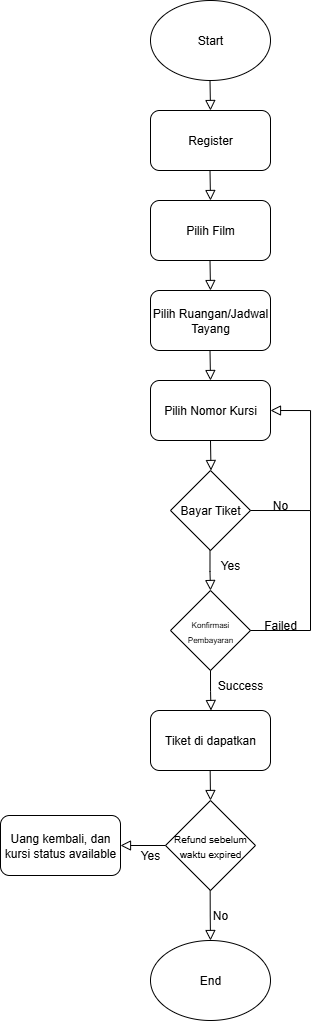

The diagram above was exported from draw.io. Its source (the exported page's mxGraphModel, read from the mxfile embedded in the PNG):
<mxGraphModel dx="885" dy="450" grid="1" gridSize="10" guides="1" tooltips="1" connect="1" arrows="1" fold="1" page="1" pageScale="1" pageWidth="827" pageHeight="1169" math="0" shadow="0">
  <root>
    <mxCell id="WIyWlLk6GJQsqaUBKTNV-0" />
    <mxCell id="WIyWlLk6GJQsqaUBKTNV-1" parent="WIyWlLk6GJQsqaUBKTNV-0" />
    <mxCell id="hWaqpvwaVubfjhtnaQbV-0" value="Pilih Film" style="rounded=1;whiteSpace=wrap;html=1;" vertex="1" parent="WIyWlLk6GJQsqaUBKTNV-1">
      <mxGeometry x="360" y="273" width="120" height="60" as="geometry" />
    </mxCell>
    <mxCell id="hWaqpvwaVubfjhtnaQbV-1" value="" style="rounded=0;html=1;jettySize=auto;orthogonalLoop=1;fontSize=11;endArrow=block;endFill=0;endSize=8;strokeWidth=1;shadow=0;labelBackgroundColor=none;edgeStyle=orthogonalEdgeStyle;entryX=0.5;entryY=0;entryDx=0;entryDy=0;" edge="1" parent="WIyWlLk6GJQsqaUBKTNV-1" target="hWaqpvwaVubfjhtnaQbV-2">
      <mxGeometry relative="1" as="geometry">
        <mxPoint x="419.5" y="333" as="sourcePoint" />
        <mxPoint x="419.5" y="383" as="targetPoint" />
      </mxGeometry>
    </mxCell>
    <mxCell id="hWaqpvwaVubfjhtnaQbV-2" value="Pilih Ruangan/Jadwal Tayang" style="rounded=1;whiteSpace=wrap;html=1;" vertex="1" parent="WIyWlLk6GJQsqaUBKTNV-1">
      <mxGeometry x="360" y="363" width="120" height="60" as="geometry" />
    </mxCell>
    <mxCell id="hWaqpvwaVubfjhtnaQbV-3" value="Pilih Nomor Kursi" style="rounded=1;whiteSpace=wrap;html=1;" vertex="1" parent="WIyWlLk6GJQsqaUBKTNV-1">
      <mxGeometry x="360" y="453" width="120" height="60" as="geometry" />
    </mxCell>
    <mxCell id="hWaqpvwaVubfjhtnaQbV-7" value="" style="rounded=0;html=1;jettySize=auto;orthogonalLoop=1;fontSize=11;endArrow=block;endFill=0;endSize=8;strokeWidth=1;shadow=0;labelBackgroundColor=none;edgeStyle=orthogonalEdgeStyle;entryX=0.5;entryY=0;entryDx=0;entryDy=0;" edge="1" parent="WIyWlLk6GJQsqaUBKTNV-1" target="hWaqpvwaVubfjhtnaQbV-3">
      <mxGeometry relative="1" as="geometry">
        <mxPoint x="419.5" y="423" as="sourcePoint" />
        <mxPoint x="420" y="453" as="targetPoint" />
      </mxGeometry>
    </mxCell>
    <mxCell id="hWaqpvwaVubfjhtnaQbV-8" value="Bayar Tiket" style="rhombus;whiteSpace=wrap;html=1;" vertex="1" parent="WIyWlLk6GJQsqaUBKTNV-1">
      <mxGeometry x="380" y="543" width="80" height="80" as="geometry" />
    </mxCell>
    <mxCell id="hWaqpvwaVubfjhtnaQbV-9" value="" style="rounded=0;html=1;jettySize=auto;orthogonalLoop=1;fontSize=11;endArrow=block;endFill=0;endSize=8;strokeWidth=1;shadow=0;labelBackgroundColor=none;edgeStyle=orthogonalEdgeStyle;entryX=0.5;entryY=0;entryDx=0;entryDy=0;" edge="1" parent="WIyWlLk6GJQsqaUBKTNV-1">
      <mxGeometry relative="1" as="geometry">
        <mxPoint x="420" y="513" as="sourcePoint" />
        <mxPoint x="420.5" y="543" as="targetPoint" />
      </mxGeometry>
    </mxCell>
    <mxCell id="hWaqpvwaVubfjhtnaQbV-12" value="Register" style="rounded=1;whiteSpace=wrap;html=1;" vertex="1" parent="WIyWlLk6GJQsqaUBKTNV-1">
      <mxGeometry x="360" y="183" width="120" height="60" as="geometry" />
    </mxCell>
    <mxCell id="hWaqpvwaVubfjhtnaQbV-13" value="Start" style="ellipse;whiteSpace=wrap;html=1;" vertex="1" parent="WIyWlLk6GJQsqaUBKTNV-1">
      <mxGeometry x="360" y="73" width="120" height="80" as="geometry" />
    </mxCell>
    <mxCell id="hWaqpvwaVubfjhtnaQbV-14" value="" style="rounded=0;html=1;jettySize=auto;orthogonalLoop=1;fontSize=11;endArrow=block;endFill=0;endSize=8;strokeWidth=1;shadow=0;labelBackgroundColor=none;edgeStyle=orthogonalEdgeStyle;entryX=0.5;entryY=0;entryDx=0;entryDy=0;" edge="1" parent="WIyWlLk6GJQsqaUBKTNV-1">
      <mxGeometry relative="1" as="geometry">
        <mxPoint x="419.5" y="243" as="sourcePoint" />
        <mxPoint x="420" y="273" as="targetPoint" />
      </mxGeometry>
    </mxCell>
    <mxCell id="hWaqpvwaVubfjhtnaQbV-15" value="" style="rounded=0;html=1;jettySize=auto;orthogonalLoop=1;fontSize=11;endArrow=block;endFill=0;endSize=8;strokeWidth=1;shadow=0;labelBackgroundColor=none;edgeStyle=orthogonalEdgeStyle;entryX=0.5;entryY=0;entryDx=0;entryDy=0;" edge="1" parent="WIyWlLk6GJQsqaUBKTNV-1">
      <mxGeometry relative="1" as="geometry">
        <mxPoint x="419.5" y="153" as="sourcePoint" />
        <mxPoint x="420" y="183" as="targetPoint" />
      </mxGeometry>
    </mxCell>
    <mxCell id="hWaqpvwaVubfjhtnaQbV-18" value="" style="rounded=0;html=1;jettySize=auto;orthogonalLoop=1;fontSize=11;endArrow=block;endFill=0;endSize=8;strokeWidth=1;shadow=0;labelBackgroundColor=none;edgeStyle=orthogonalEdgeStyle;" edge="1" parent="WIyWlLk6GJQsqaUBKTNV-1">
      <mxGeometry relative="1" as="geometry">
        <mxPoint x="419.5" y="623" as="sourcePoint" />
        <mxPoint x="420" y="663" as="targetPoint" />
      </mxGeometry>
    </mxCell>
    <mxCell id="hWaqpvwaVubfjhtnaQbV-19" value="Yes" style="text;html=1;align=center;verticalAlign=middle;whiteSpace=wrap;rounded=0;" vertex="1" parent="WIyWlLk6GJQsqaUBKTNV-1">
      <mxGeometry x="430" y="633" width="20" height="10" as="geometry" />
    </mxCell>
    <mxCell id="hWaqpvwaVubfjhtnaQbV-21" value="&lt;font style=&quot;font-size: 8px;&quot;&gt;Konfirmasi Pembayaran&lt;/font&gt;" style="rhombus;whiteSpace=wrap;html=1;" vertex="1" parent="WIyWlLk6GJQsqaUBKTNV-1">
      <mxGeometry x="380" y="663" width="80" height="80" as="geometry" />
    </mxCell>
    <mxCell id="hWaqpvwaVubfjhtnaQbV-23" value="" style="rounded=0;html=1;jettySize=auto;orthogonalLoop=1;fontSize=11;endArrow=block;endFill=0;endSize=8;strokeWidth=1;shadow=0;labelBackgroundColor=none;edgeStyle=orthogonalEdgeStyle;entryX=1;entryY=0.5;entryDx=0;entryDy=0;exitX=1;exitY=0.5;exitDx=0;exitDy=0;" edge="1" parent="WIyWlLk6GJQsqaUBKTNV-1" source="hWaqpvwaVubfjhtnaQbV-8" target="hWaqpvwaVubfjhtnaQbV-3">
      <mxGeometry relative="1" as="geometry">
        <mxPoint x="540" y="613" as="sourcePoint" />
        <mxPoint x="550" y="643" as="targetPoint" />
        <Array as="points">
          <mxPoint x="520" y="583" />
          <mxPoint x="520" y="483" />
        </Array>
      </mxGeometry>
    </mxCell>
    <mxCell id="hWaqpvwaVubfjhtnaQbV-24" value="No" style="text;html=1;align=center;verticalAlign=middle;whiteSpace=wrap;rounded=0;" vertex="1" parent="WIyWlLk6GJQsqaUBKTNV-1">
      <mxGeometry x="480" y="573" width="20" height="10" as="geometry" />
    </mxCell>
    <mxCell id="hWaqpvwaVubfjhtnaQbV-25" value="" style="rounded=0;html=1;jettySize=auto;orthogonalLoop=1;fontSize=11;endArrow=block;endFill=0;endSize=8;strokeWidth=1;shadow=0;labelBackgroundColor=none;edgeStyle=orthogonalEdgeStyle;" edge="1" parent="WIyWlLk6GJQsqaUBKTNV-1">
      <mxGeometry relative="1" as="geometry">
        <mxPoint x="420" y="743" as="sourcePoint" />
        <mxPoint x="420.5" y="783" as="targetPoint" />
      </mxGeometry>
    </mxCell>
    <mxCell id="hWaqpvwaVubfjhtnaQbV-26" value="Success" style="text;html=1;align=center;verticalAlign=middle;whiteSpace=wrap;rounded=0;" vertex="1" parent="WIyWlLk6GJQsqaUBKTNV-1">
      <mxGeometry x="440" y="753" width="20" height="10" as="geometry" />
    </mxCell>
    <mxCell id="hWaqpvwaVubfjhtnaQbV-27" value="Tiket di dapatkan" style="rounded=1;whiteSpace=wrap;html=1;" vertex="1" parent="WIyWlLk6GJQsqaUBKTNV-1">
      <mxGeometry x="360" y="783" width="120" height="60" as="geometry" />
    </mxCell>
    <mxCell id="hWaqpvwaVubfjhtnaQbV-29" value="" style="endArrow=none;html=1;rounded=0;" edge="1" parent="WIyWlLk6GJQsqaUBKTNV-1">
      <mxGeometry width="50" height="50" relative="1" as="geometry">
        <mxPoint x="460" y="703" as="sourcePoint" />
        <mxPoint x="520" y="583" as="targetPoint" />
        <Array as="points">
          <mxPoint x="520" y="703" />
        </Array>
      </mxGeometry>
    </mxCell>
    <mxCell id="hWaqpvwaVubfjhtnaQbV-34" value="Failed" style="text;html=1;align=center;verticalAlign=middle;whiteSpace=wrap;rounded=0;" vertex="1" parent="WIyWlLk6GJQsqaUBKTNV-1">
      <mxGeometry x="480" y="693" width="20" height="10" as="geometry" />
    </mxCell>
    <mxCell id="hWaqpvwaVubfjhtnaQbV-35" value="&lt;font style=&quot;font-size: 10px;&quot;&gt;Refund sebelum waktu expired&lt;/font&gt;" style="rhombus;whiteSpace=wrap;html=1;" vertex="1" parent="WIyWlLk6GJQsqaUBKTNV-1">
      <mxGeometry x="375" y="873" width="90" height="90" as="geometry" />
    </mxCell>
    <mxCell id="hWaqpvwaVubfjhtnaQbV-36" value="" style="rounded=0;html=1;jettySize=auto;orthogonalLoop=1;fontSize=11;endArrow=block;endFill=0;endSize=8;strokeWidth=1;shadow=0;labelBackgroundColor=none;edgeStyle=orthogonalEdgeStyle;" edge="1" parent="WIyWlLk6GJQsqaUBKTNV-1">
      <mxGeometry relative="1" as="geometry">
        <mxPoint x="419.65999999999997" y="843" as="sourcePoint" />
        <mxPoint x="420" y="873" as="targetPoint" />
      </mxGeometry>
    </mxCell>
    <mxCell id="hWaqpvwaVubfjhtnaQbV-38" value="End" style="ellipse;whiteSpace=wrap;html=1;" vertex="1" parent="WIyWlLk6GJQsqaUBKTNV-1">
      <mxGeometry x="360" y="1013" width="120" height="80" as="geometry" />
    </mxCell>
    <mxCell id="hWaqpvwaVubfjhtnaQbV-39" value="" style="rounded=0;html=1;jettySize=auto;orthogonalLoop=1;fontSize=11;endArrow=block;endFill=0;endSize=8;strokeWidth=1;shadow=0;labelBackgroundColor=none;edgeStyle=orthogonalEdgeStyle;entryX=0.5;entryY=0;entryDx=0;entryDy=0;" edge="1" parent="WIyWlLk6GJQsqaUBKTNV-1" target="hWaqpvwaVubfjhtnaQbV-38">
      <mxGeometry relative="1" as="geometry">
        <mxPoint x="419.65999999999997" y="963" as="sourcePoint" />
        <mxPoint x="420" y="993" as="targetPoint" />
      </mxGeometry>
    </mxCell>
    <mxCell id="hWaqpvwaVubfjhtnaQbV-40" value="No" style="text;html=1;align=center;verticalAlign=middle;whiteSpace=wrap;rounded=0;" vertex="1" parent="WIyWlLk6GJQsqaUBKTNV-1">
      <mxGeometry x="420" y="983" width="20" height="10" as="geometry" />
    </mxCell>
    <mxCell id="hWaqpvwaVubfjhtnaQbV-41" value="" style="rounded=0;html=1;jettySize=auto;orthogonalLoop=1;fontSize=11;endArrow=block;endFill=0;endSize=8;strokeWidth=1;shadow=0;labelBackgroundColor=none;edgeStyle=orthogonalEdgeStyle;exitX=0;exitY=0.5;exitDx=0;exitDy=0;" edge="1" parent="WIyWlLk6GJQsqaUBKTNV-1" source="hWaqpvwaVubfjhtnaQbV-35">
      <mxGeometry relative="1" as="geometry">
        <mxPoint x="340" y="903" as="sourcePoint" />
        <mxPoint x="330" y="918" as="targetPoint" />
      </mxGeometry>
    </mxCell>
    <mxCell id="hWaqpvwaVubfjhtnaQbV-42" value="Uang kembali, dan kursi status available" style="rounded=1;whiteSpace=wrap;html=1;" vertex="1" parent="WIyWlLk6GJQsqaUBKTNV-1">
      <mxGeometry x="210" y="888" width="120" height="60" as="geometry" />
    </mxCell>
    <mxCell id="hWaqpvwaVubfjhtnaQbV-43" style="edgeStyle=orthogonalEdgeStyle;rounded=0;orthogonalLoop=1;jettySize=auto;html=1;exitX=0.5;exitY=1;exitDx=0;exitDy=0;" edge="1" parent="WIyWlLk6GJQsqaUBKTNV-1" source="hWaqpvwaVubfjhtnaQbV-38" target="hWaqpvwaVubfjhtnaQbV-38">
      <mxGeometry relative="1" as="geometry" />
    </mxCell>
    <mxCell id="hWaqpvwaVubfjhtnaQbV-44" value="Yes" style="text;html=1;align=center;verticalAlign=middle;whiteSpace=wrap;rounded=0;" vertex="1" parent="WIyWlLk6GJQsqaUBKTNV-1">
      <mxGeometry x="350" y="923" width="20" height="10" as="geometry" />
    </mxCell>
  </root>
</mxGraphModel>